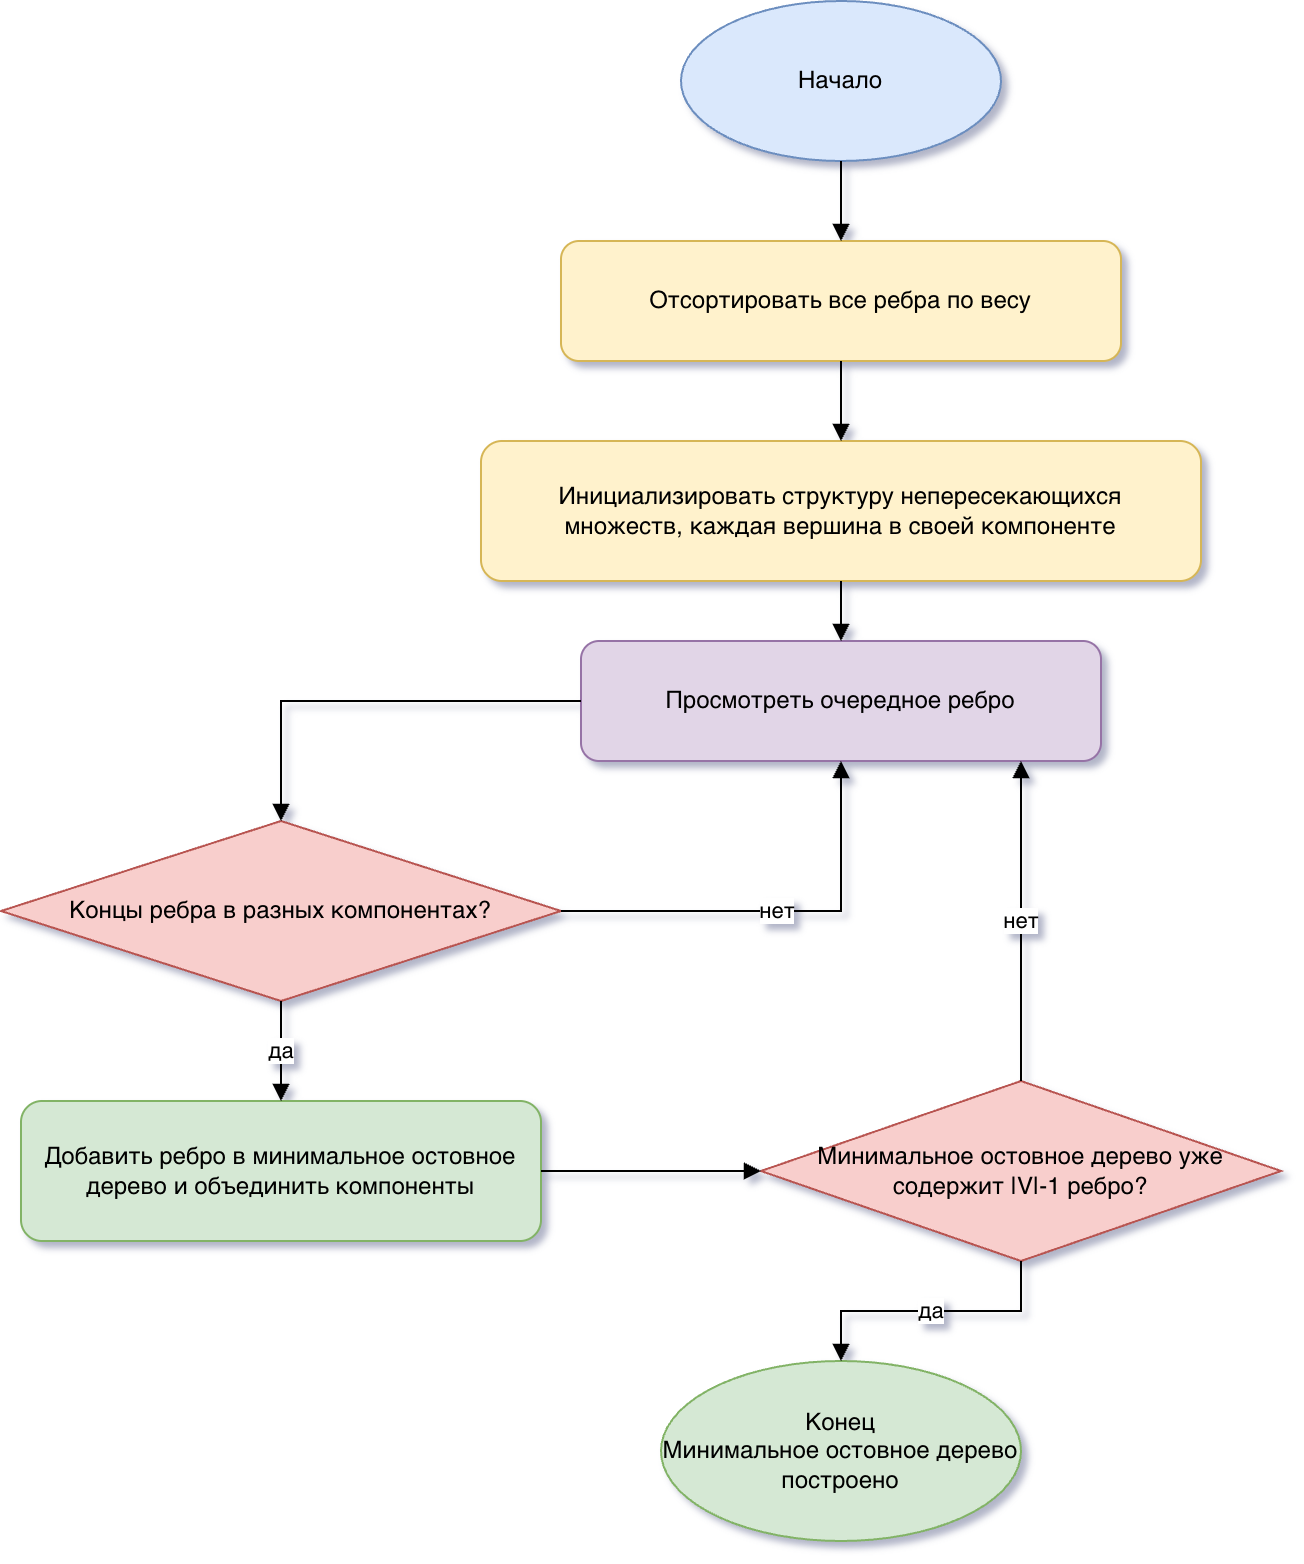

The diagram above was exported from draw.io. Its source (the exported page's mxGraphModel, read from the mxfile embedded in the PNG):
<mxGraphModel dx="1258" dy="976" grid="1" gridSize="10" guides="1" tooltips="1" connect="1" arrows="1" fold="1" page="1" pageScale="1" pageWidth="1169" pageHeight="827" math="0" shadow="0">
  <root>
    <mxCell id="0" />
    <mxCell id="1" parent="0" />
    <mxCell id="k1" parent="1" style="ellipse;whiteSpace=wrap;html=1;aspect=fixed;fillColor=#dae8fc;strokeColor=#6c8ebf;" value="Начало" vertex="1">
      <mxGeometry height="80" width="160" x="450" y="10" as="geometry" />
    </mxCell>
    <mxCell id="k2" parent="1" style="rounded=1;whiteSpace=wrap;html=1;fillColor=#fff2cc;strokeColor=#d6b656;" value="Отсортировать все ребра по весу" vertex="1">
      <mxGeometry height="60" width="280" x="390" y="130" as="geometry" />
    </mxCell>
    <mxCell id="k3" parent="1" style="rounded=1;whiteSpace=wrap;html=1;fillColor=#fff2cc;strokeColor=#d6b656;" value="Инициализировать структуру непересекающихся множеств,&amp;nbsp;&lt;span style=&quot;background-color: transparent; color: light-dark(rgb(0, 0, 0), rgb(255, 255, 255));&quot;&gt;каждая вершина в своей компоненте&lt;/span&gt;" vertex="1">
      <mxGeometry height="70" width="360" x="350" y="230" as="geometry" />
    </mxCell>
    <mxCell id="k4" parent="1" style="rounded=1;whiteSpace=wrap;html=1;fillColor=#e1d5e7;strokeColor=#9673a6;" value="Просмотреть очередное ребро" vertex="1">
      <mxGeometry height="60" width="260" x="400" y="330" as="geometry" />
    </mxCell>
    <mxCell id="k5" parent="1" style="rhombus;whiteSpace=wrap;html=1;fillColor=#f8cecc;strokeColor=#b85450;" value="Концы ребра в разных компонентах?" vertex="1">
      <mxGeometry height="90" width="280" x="110" y="420" as="geometry" />
    </mxCell>
    <mxCell id="k6" parent="1" style="rounded=1;whiteSpace=wrap;html=1;fillColor=#d5e8d4;strokeColor=#82b366;" value="Добавить ребро в минимальное остовное дерево и объединить компоненты" vertex="1">
      <mxGeometry height="70" width="260" x="120" y="560" as="geometry" />
    </mxCell>
    <mxCell id="k7" parent="1" style="rhombus;whiteSpace=wrap;html=1;fillColor=#f8cecc;strokeColor=#b85450;" value="Минимальное остовное дерево уже содержит |V|-1 ребро?" vertex="1">
      <mxGeometry height="90" width="260" x="490" y="550" as="geometry" />
    </mxCell>
    <mxCell id="k9" parent="1" style="ellipse;whiteSpace=wrap;html=1;aspect=fixed;fillColor=#d5e8d4;strokeColor=#82b366;" value="Конец&lt;div&gt;Минимальное остовное дерево построено&lt;/div&gt;" vertex="1">
      <mxGeometry height="90" width="180" x="440" y="690" as="geometry" />
    </mxCell>
    <mxCell id="ke1" edge="1" parent="1" source="k1" style="edgeStyle=orthogonalEdgeStyle;rounded=0;orthogonalLoop=1;jettySize=auto;html=1;endArrow=block;" target="k2">
      <mxGeometry relative="1" as="geometry" />
    </mxCell>
    <mxCell id="ke2" edge="1" parent="1" source="k2" style="edgeStyle=orthogonalEdgeStyle;rounded=0;orthogonalLoop=1;jettySize=auto;html=1;endArrow=block;" target="k3">
      <mxGeometry relative="1" as="geometry" />
    </mxCell>
    <mxCell id="ke3" edge="1" parent="1" source="k3" style="edgeStyle=orthogonalEdgeStyle;rounded=0;orthogonalLoop=1;jettySize=auto;html=1;endArrow=block;" target="k4">
      <mxGeometry relative="1" as="geometry" />
    </mxCell>
    <mxCell id="ke4" edge="1" parent="1" source="k4" style="edgeStyle=orthogonalEdgeStyle;rounded=0;orthogonalLoop=1;jettySize=auto;html=1;endArrow=block;" target="k5">
      <mxGeometry relative="1" as="geometry" />
    </mxCell>
    <mxCell id="ke5" edge="1" parent="1" source="k5" style="edgeStyle=orthogonalEdgeStyle;rounded=0;orthogonalLoop=1;jettySize=auto;html=1;endArrow=block;" target="k6" value="да">
      <mxGeometry relative="1" as="geometry" />
    </mxCell>
    <mxCell id="ke6a" edge="1" parent="1" source="k5" style="edgeStyle=orthogonalEdgeStyle;rounded=0;orthogonalLoop=1;jettySize=auto;html=1;endArrow=block;" target="k4" value="нет">
      <mxGeometry relative="1" as="geometry" />
    </mxCell>
    <mxCell id="ke6" edge="1" parent="1" source="k6" style="edgeStyle=orthogonalEdgeStyle;rounded=0;orthogonalLoop=1;jettySize=auto;html=1;endArrow=block;" target="k7">
      <mxGeometry relative="1" as="geometry" />
    </mxCell>
    <mxCell id="ke7" edge="1" parent="1" source="k7" style="edgeStyle=orthogonalEdgeStyle;rounded=0;orthogonalLoop=1;jettySize=auto;html=1;endArrow=block;" target="k9" value="да">
      <mxGeometry relative="1" as="geometry" />
    </mxCell>
    <mxCell id="ke8" edge="1" parent="1" source="k7" style="edgeStyle=orthogonalEdgeStyle;rounded=0;orthogonalLoop=1;jettySize=auto;html=1;endArrow=block;" target="k4" value="нет">
      <mxGeometry relative="1" as="geometry">
        <Array as="points">
          <mxPoint x="620" y="420" />
          <mxPoint x="620" y="420" />
        </Array>
      </mxGeometry>
    </mxCell>
  </root>
</mxGraphModel>